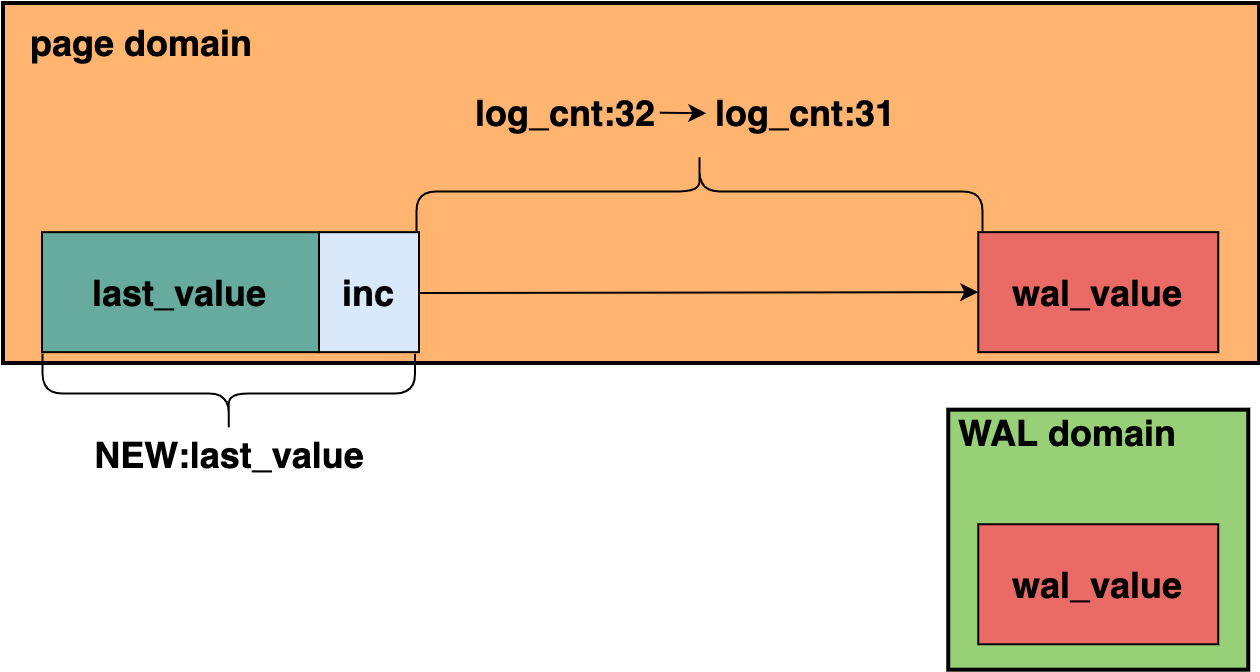

The diagram above was exported from draw.io. Its source (the exported page's mxGraphModel, read from the mxfile embedded in the PNG):
<mxGraphModel dx="946" dy="-1037" grid="1" gridSize="10" guides="1" tooltips="1" connect="1" arrows="1" fold="1" page="1" pageScale="1" pageWidth="1169" pageHeight="827" math="0" shadow="0">
  <root>
    <mxCell id="0" />
    <mxCell id="1" parent="0" />
    <mxCell id="TkXKcY2MltzQFx9Dn-ro-6" value="" style="rounded=0;whiteSpace=wrap;html=1;strokeWidth=2;fillColor=#FFB570;" parent="1" vertex="1">
      <mxGeometry x="382" y="1905" width="628" height="180" as="geometry" />
    </mxCell>
    <mxCell id="TkXKcY2MltzQFx9Dn-ro-14" value="" style="rounded=0;whiteSpace=wrap;html=1;strokeWidth=1;fillColor=#67AB9F;strokeColor=#000000;" parent="1" vertex="1">
      <mxGeometry x="401.5" y="2019.58" width="138.5" height="60" as="geometry" />
    </mxCell>
    <mxCell id="TkXKcY2MltzQFx9Dn-ro-15" value="&lt;span style=&quot;font-size: 18px&quot;&gt;&lt;b&gt;last_value&lt;/b&gt;&lt;br&gt;&lt;/span&gt;" style="text;html=1;strokeColor=none;fillColor=none;align=center;verticalAlign=middle;whiteSpace=wrap;rounded=0;" parent="1" vertex="1">
      <mxGeometry x="417.37" y="2039.58" width="106.75" height="20" as="geometry" />
    </mxCell>
    <mxCell id="TkXKcY2MltzQFx9Dn-ro-16" value="" style="endArrow=classic;html=1;entryX=0;entryY=0.5;entryDx=0;entryDy=0;" parent="1" target="TkXKcY2MltzQFx9Dn-ro-17" edge="1">
      <mxGeometry width="50" height="50" relative="1" as="geometry">
        <mxPoint x="590" y="2050" as="sourcePoint" />
        <mxPoint x="621.5" y="2048.99" as="targetPoint" />
      </mxGeometry>
    </mxCell>
    <mxCell id="TkXKcY2MltzQFx9Dn-ro-17" value="" style="rounded=0;whiteSpace=wrap;html=1;strokeWidth=1;fillColor=#EA6B66;strokeColor=#000000;" parent="1" vertex="1">
      <mxGeometry x="869.63" y="2019.58" width="120" height="60" as="geometry" />
    </mxCell>
    <mxCell id="TkXKcY2MltzQFx9Dn-ro-18" value="&lt;span style=&quot;font-size: 18px&quot;&gt;&lt;b&gt;wal_value&lt;/b&gt;&lt;br&gt;&lt;/span&gt;" style="text;html=1;strokeColor=none;fillColor=none;align=center;verticalAlign=middle;whiteSpace=wrap;rounded=0;" parent="1" vertex="1">
      <mxGeometry x="875.88" y="2039.58" width="106.75" height="20" as="geometry" />
    </mxCell>
    <mxCell id="TkXKcY2MltzQFx9Dn-ro-19" value="" style="shape=curlyBracket;whiteSpace=wrap;html=1;rounded=1;strokeWidth=1;rotation=90;" parent="1" vertex="1">
      <mxGeometry x="710.41" y="1857.66" width="39.72" height="283.05" as="geometry" />
    </mxCell>
    <mxCell id="TkXKcY2MltzQFx9Dn-ro-20" value="&lt;span style=&quot;font-size: 18px&quot;&gt;&lt;br&gt;&lt;/span&gt;" style="text;html=1;strokeColor=none;fillColor=none;align=center;verticalAlign=middle;whiteSpace=wrap;rounded=0;" parent="1" vertex="1">
      <mxGeometry x="518.12" y="1979.58" width="106.75" height="20" as="geometry" />
    </mxCell>
    <mxCell id="TkXKcY2MltzQFx9Dn-ro-21" value="&lt;span style=&quot;font-size: 18px&quot;&gt;&lt;b&gt;log_cnt:32&lt;/b&gt;&lt;br&gt;&lt;/span&gt;" style="text;html=1;strokeColor=none;fillColor=none;align=center;verticalAlign=middle;whiteSpace=wrap;rounded=0;" parent="1" vertex="1">
      <mxGeometry x="610" y="1950" width="106.75" height="20" as="geometry" />
    </mxCell>
    <mxCell id="TkXKcY2MltzQFx9Dn-ro-22" value="&lt;span style=&quot;font-size: 18px&quot;&gt;&lt;b&gt;page domain&lt;/b&gt;&lt;br&gt;&lt;/span&gt;" style="text;html=1;strokeColor=none;fillColor=none;align=center;verticalAlign=middle;whiteSpace=wrap;rounded=0;" parent="1" vertex="1">
      <mxGeometry x="393.25" y="1915" width="116.75" height="20" as="geometry" />
    </mxCell>
    <mxCell id="TkXKcY2MltzQFx9Dn-ro-23" value="" style="rounded=0;whiteSpace=wrap;html=1;strokeWidth=2;fillColor=#97D077;strokeColor=#000000;" parent="1" vertex="1">
      <mxGeometry x="854.63" y="2108.34" width="150" height="130" as="geometry" />
    </mxCell>
    <mxCell id="TkXKcY2MltzQFx9Dn-ro-24" value="" style="rounded=0;whiteSpace=wrap;html=1;strokeWidth=1;fillColor=#EA6B66;strokeColor=#000000;" parent="1" vertex="1">
      <mxGeometry x="869.63" y="2165.63" width="120" height="60" as="geometry" />
    </mxCell>
    <mxCell id="TkXKcY2MltzQFx9Dn-ro-25" value="&lt;span style=&quot;font-size: 18px&quot;&gt;&lt;b&gt;wal_value&lt;/b&gt;&lt;br&gt;&lt;/span&gt;" style="text;html=1;strokeColor=none;fillColor=none;align=center;verticalAlign=middle;whiteSpace=wrap;rounded=0;" parent="1" vertex="1">
      <mxGeometry x="875.88" y="2185.63" width="106.75" height="20" as="geometry" />
    </mxCell>
    <mxCell id="TkXKcY2MltzQFx9Dn-ro-26" value="&lt;span style=&quot;font-size: 18px&quot;&gt;&lt;b&gt;WAL domain&lt;/b&gt;&lt;br&gt;&lt;/span&gt;" style="text;html=1;strokeColor=none;fillColor=none;align=center;verticalAlign=middle;whiteSpace=wrap;rounded=0;" parent="1" vertex="1">
      <mxGeometry x="855.88" y="2110" width="116.75" height="20" as="geometry" />
    </mxCell>
    <mxCell id="vbCKReVuJjx9LAAAD-zt-1" value="&lt;span style=&quot;font-size: 18px&quot;&gt;&lt;b&gt;inc&lt;/b&gt;&lt;/span&gt;" style="rounded=0;whiteSpace=wrap;html=1;fillColor=#dae8fc;strokeColor=#000000;" parent="1" vertex="1">
      <mxGeometry x="540" y="2019.58" width="50" height="60" as="geometry" />
    </mxCell>
    <mxCell id="vbCKReVuJjx9LAAAD-zt-2" value="" style="shape=curlyBracket;whiteSpace=wrap;html=1;rounded=1;strokeWidth=1;rotation=-90;" parent="1" vertex="1">
      <mxGeometry x="475.05" y="2007.11" width="39.72" height="186.24" as="geometry" />
    </mxCell>
    <mxCell id="vbCKReVuJjx9LAAAD-zt-3" value="&lt;span style=&quot;font-size: 18px&quot;&gt;&lt;b&gt;NEW:last_value&lt;/b&gt;&lt;br&gt;&lt;/span&gt;" style="text;html=1;strokeColor=none;fillColor=none;align=center;verticalAlign=middle;whiteSpace=wrap;rounded=0;" parent="1" vertex="1">
      <mxGeometry x="441.53000000000003" y="2120.71" width="106.75" height="20" as="geometry" />
    </mxCell>
    <mxCell id="vbCKReVuJjx9LAAAD-zt-4" value="" style="endArrow=classic;html=1;" parent="1" edge="1">
      <mxGeometry width="50" height="50" relative="1" as="geometry">
        <mxPoint x="710.41" y="1959.8500000000001" as="sourcePoint" />
        <mxPoint x="733.66" y="1960.14" as="targetPoint" />
      </mxGeometry>
    </mxCell>
    <mxCell id="vbCKReVuJjx9LAAAD-zt-5" value="&lt;span style=&quot;font-size: 18px&quot;&gt;&lt;b&gt;log_cnt:31&lt;/b&gt;&lt;br&gt;&lt;/span&gt;" style="text;html=1;strokeColor=none;fillColor=none;align=center;verticalAlign=middle;whiteSpace=wrap;rounded=0;" parent="1" vertex="1">
      <mxGeometry x="730" y="1950" width="106.75" height="20" as="geometry" />
    </mxCell>
  </root>
</mxGraphModel>